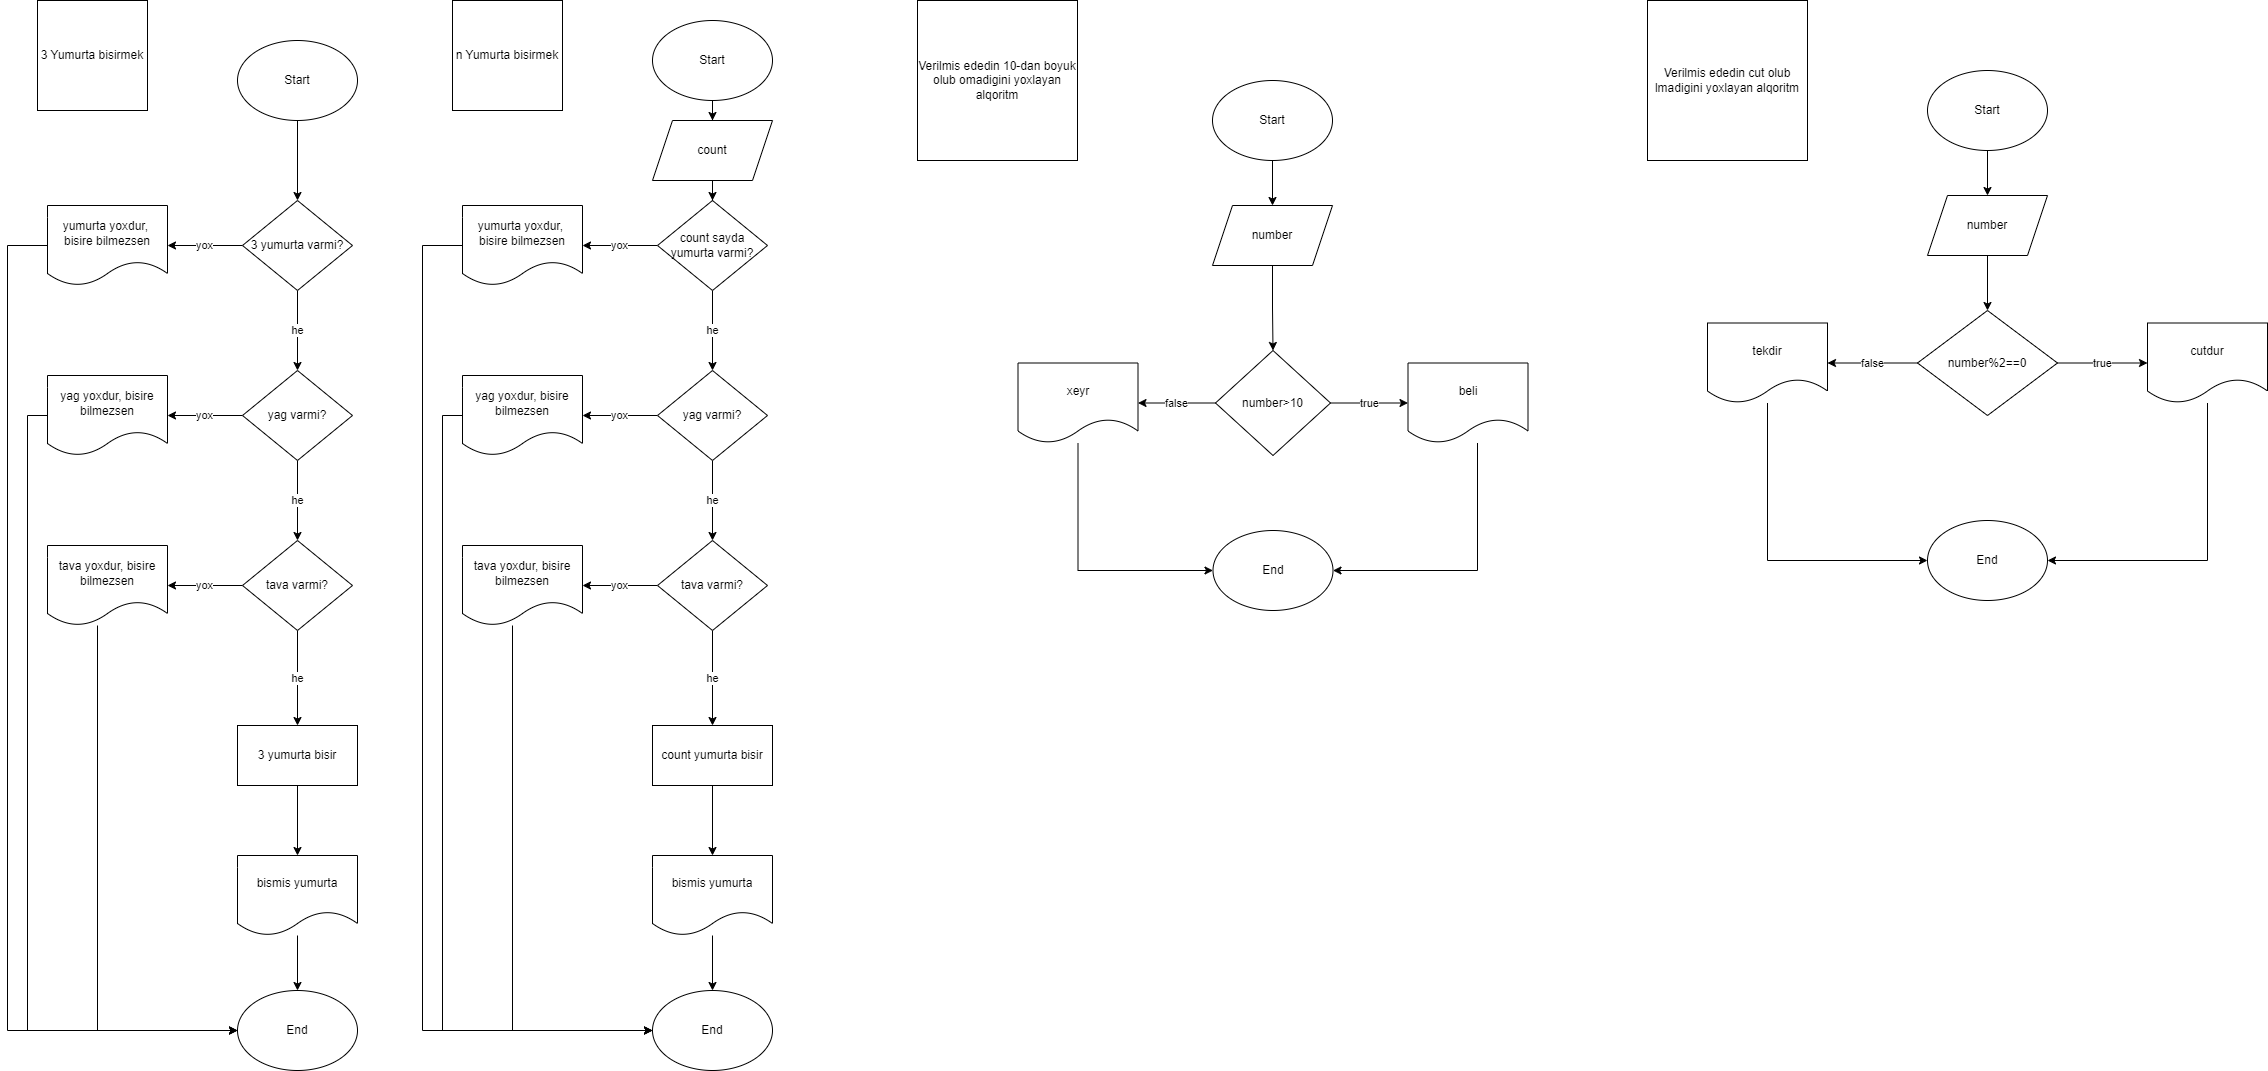

The diagram above was exported from draw.io. Its source (the exported page's mxGraphModel, read from the mxfile embedded in the PNG):
<mxGraphModel dx="1114" dy="610" grid="1" gridSize="10" guides="1" tooltips="1" connect="1" arrows="1" fold="1" page="1" pageScale="1" pageWidth="850" pageHeight="1100" math="0" shadow="0">
  <root>
    <mxCell id="0" />
    <mxCell id="1" parent="0" />
    <mxCell id="P4uMJILD2SmieRkhl2dq-1" value="3 Yumurta bisirmek" style="whiteSpace=wrap;html=1;aspect=fixed;" vertex="1" parent="1">
      <mxGeometry x="40" y="40" width="110" height="110" as="geometry" />
    </mxCell>
    <mxCell id="P4uMJILD2SmieRkhl2dq-7" value="" style="edgeStyle=orthogonalEdgeStyle;rounded=0;orthogonalLoop=1;jettySize=auto;html=1;" edge="1" parent="1" source="P4uMJILD2SmieRkhl2dq-2" target="P4uMJILD2SmieRkhl2dq-6">
      <mxGeometry relative="1" as="geometry" />
    </mxCell>
    <mxCell id="P4uMJILD2SmieRkhl2dq-2" value="Start" style="ellipse;whiteSpace=wrap;html=1;" vertex="1" parent="1">
      <mxGeometry x="240" y="80" width="120" height="80" as="geometry" />
    </mxCell>
    <mxCell id="P4uMJILD2SmieRkhl2dq-9" value="yox" style="edgeStyle=orthogonalEdgeStyle;rounded=0;orthogonalLoop=1;jettySize=auto;html=1;" edge="1" parent="1" source="P4uMJILD2SmieRkhl2dq-6" target="P4uMJILD2SmieRkhl2dq-8">
      <mxGeometry relative="1" as="geometry" />
    </mxCell>
    <mxCell id="P4uMJILD2SmieRkhl2dq-11" value="he" style="edgeStyle=orthogonalEdgeStyle;rounded=0;orthogonalLoop=1;jettySize=auto;html=1;" edge="1" parent="1" source="P4uMJILD2SmieRkhl2dq-6" target="P4uMJILD2SmieRkhl2dq-10">
      <mxGeometry relative="1" as="geometry" />
    </mxCell>
    <mxCell id="P4uMJILD2SmieRkhl2dq-6" value="3 yumurta varmi?" style="rhombus;whiteSpace=wrap;html=1;" vertex="1" parent="1">
      <mxGeometry x="245" y="240" width="110" height="90" as="geometry" />
    </mxCell>
    <mxCell id="P4uMJILD2SmieRkhl2dq-26" style="edgeStyle=orthogonalEdgeStyle;rounded=0;orthogonalLoop=1;jettySize=auto;html=1;entryX=0;entryY=0.5;entryDx=0;entryDy=0;" edge="1" parent="1" source="P4uMJILD2SmieRkhl2dq-8" target="P4uMJILD2SmieRkhl2dq-24">
      <mxGeometry relative="1" as="geometry">
        <Array as="points">
          <mxPoint x="10" y="285" />
          <mxPoint x="10" y="1070" />
        </Array>
      </mxGeometry>
    </mxCell>
    <mxCell id="P4uMJILD2SmieRkhl2dq-8" value="yumurta yoxdur,&amp;nbsp; bisire bilmezsen" style="shape=document;whiteSpace=wrap;html=1;boundedLbl=1;" vertex="1" parent="1">
      <mxGeometry x="50" y="245" width="120" height="80" as="geometry" />
    </mxCell>
    <mxCell id="P4uMJILD2SmieRkhl2dq-13" value="yox" style="edgeStyle=orthogonalEdgeStyle;rounded=0;orthogonalLoop=1;jettySize=auto;html=1;" edge="1" parent="1" source="P4uMJILD2SmieRkhl2dq-10" target="P4uMJILD2SmieRkhl2dq-12">
      <mxGeometry relative="1" as="geometry" />
    </mxCell>
    <mxCell id="P4uMJILD2SmieRkhl2dq-15" value="he" style="edgeStyle=orthogonalEdgeStyle;rounded=0;orthogonalLoop=1;jettySize=auto;html=1;" edge="1" parent="1" source="P4uMJILD2SmieRkhl2dq-10" target="P4uMJILD2SmieRkhl2dq-14">
      <mxGeometry relative="1" as="geometry" />
    </mxCell>
    <mxCell id="P4uMJILD2SmieRkhl2dq-10" value="yag varmi?" style="rhombus;whiteSpace=wrap;html=1;" vertex="1" parent="1">
      <mxGeometry x="245" y="410" width="110" height="90" as="geometry" />
    </mxCell>
    <mxCell id="P4uMJILD2SmieRkhl2dq-27" style="edgeStyle=orthogonalEdgeStyle;rounded=0;orthogonalLoop=1;jettySize=auto;html=1;entryX=0;entryY=0.5;entryDx=0;entryDy=0;" edge="1" parent="1" source="P4uMJILD2SmieRkhl2dq-12" target="P4uMJILD2SmieRkhl2dq-24">
      <mxGeometry relative="1" as="geometry">
        <Array as="points">
          <mxPoint x="30" y="455" />
          <mxPoint x="30" y="1070" />
        </Array>
      </mxGeometry>
    </mxCell>
    <mxCell id="P4uMJILD2SmieRkhl2dq-12" value="yag yoxdur, bisire bilmezsen" style="shape=document;whiteSpace=wrap;html=1;boundedLbl=1;" vertex="1" parent="1">
      <mxGeometry x="50" y="415" width="120" height="80" as="geometry" />
    </mxCell>
    <mxCell id="P4uMJILD2SmieRkhl2dq-17" value="yox" style="edgeStyle=orthogonalEdgeStyle;rounded=0;orthogonalLoop=1;jettySize=auto;html=1;" edge="1" parent="1" source="P4uMJILD2SmieRkhl2dq-14" target="P4uMJILD2SmieRkhl2dq-16">
      <mxGeometry relative="1" as="geometry" />
    </mxCell>
    <mxCell id="P4uMJILD2SmieRkhl2dq-19" value="he" style="edgeStyle=orthogonalEdgeStyle;rounded=0;orthogonalLoop=1;jettySize=auto;html=1;" edge="1" parent="1" source="P4uMJILD2SmieRkhl2dq-14" target="P4uMJILD2SmieRkhl2dq-18">
      <mxGeometry relative="1" as="geometry" />
    </mxCell>
    <mxCell id="P4uMJILD2SmieRkhl2dq-14" value="tava varmi?" style="rhombus;whiteSpace=wrap;html=1;" vertex="1" parent="1">
      <mxGeometry x="245" y="580" width="110" height="90" as="geometry" />
    </mxCell>
    <mxCell id="P4uMJILD2SmieRkhl2dq-28" style="edgeStyle=orthogonalEdgeStyle;rounded=0;orthogonalLoop=1;jettySize=auto;html=1;entryX=0;entryY=0.5;entryDx=0;entryDy=0;" edge="1" parent="1" source="P4uMJILD2SmieRkhl2dq-16" target="P4uMJILD2SmieRkhl2dq-24">
      <mxGeometry relative="1" as="geometry">
        <Array as="points">
          <mxPoint x="100" y="1070" />
        </Array>
      </mxGeometry>
    </mxCell>
    <mxCell id="P4uMJILD2SmieRkhl2dq-16" value="tava yoxdur, bisire bilmezsen" style="shape=document;whiteSpace=wrap;html=1;boundedLbl=1;" vertex="1" parent="1">
      <mxGeometry x="50" y="585" width="120" height="80" as="geometry" />
    </mxCell>
    <mxCell id="P4uMJILD2SmieRkhl2dq-21" value="" style="edgeStyle=orthogonalEdgeStyle;rounded=0;orthogonalLoop=1;jettySize=auto;html=1;" edge="1" parent="1" source="P4uMJILD2SmieRkhl2dq-18" target="P4uMJILD2SmieRkhl2dq-20">
      <mxGeometry relative="1" as="geometry" />
    </mxCell>
    <mxCell id="P4uMJILD2SmieRkhl2dq-18" value="3 yumurta bisir" style="whiteSpace=wrap;html=1;" vertex="1" parent="1">
      <mxGeometry x="240" y="765" width="120" height="60" as="geometry" />
    </mxCell>
    <mxCell id="P4uMJILD2SmieRkhl2dq-25" value="" style="edgeStyle=orthogonalEdgeStyle;rounded=0;orthogonalLoop=1;jettySize=auto;html=1;" edge="1" parent="1" source="P4uMJILD2SmieRkhl2dq-20" target="P4uMJILD2SmieRkhl2dq-24">
      <mxGeometry relative="1" as="geometry" />
    </mxCell>
    <mxCell id="P4uMJILD2SmieRkhl2dq-20" value="bismis yumurta" style="shape=document;whiteSpace=wrap;html=1;boundedLbl=1;" vertex="1" parent="1">
      <mxGeometry x="240" y="895" width="120" height="80" as="geometry" />
    </mxCell>
    <mxCell id="P4uMJILD2SmieRkhl2dq-24" value="End" style="ellipse;whiteSpace=wrap;html=1;" vertex="1" parent="1">
      <mxGeometry x="240" y="1030" width="120" height="80" as="geometry" />
    </mxCell>
    <mxCell id="P4uMJILD2SmieRkhl2dq-30" value="n Yumurta bisirmek" style="whiteSpace=wrap;html=1;aspect=fixed;" vertex="1" parent="1">
      <mxGeometry x="455" y="40" width="110" height="110" as="geometry" />
    </mxCell>
    <mxCell id="P4uMJILD2SmieRkhl2dq-54" value="" style="edgeStyle=orthogonalEdgeStyle;rounded=0;orthogonalLoop=1;jettySize=auto;html=1;" edge="1" parent="1" source="P4uMJILD2SmieRkhl2dq-32" target="P4uMJILD2SmieRkhl2dq-53">
      <mxGeometry relative="1" as="geometry" />
    </mxCell>
    <mxCell id="P4uMJILD2SmieRkhl2dq-32" value="Start" style="ellipse;whiteSpace=wrap;html=1;" vertex="1" parent="1">
      <mxGeometry x="655" y="60" width="120" height="80" as="geometry" />
    </mxCell>
    <mxCell id="P4uMJILD2SmieRkhl2dq-33" value="yox" style="edgeStyle=orthogonalEdgeStyle;rounded=0;orthogonalLoop=1;jettySize=auto;html=1;" edge="1" parent="1" source="P4uMJILD2SmieRkhl2dq-35" target="P4uMJILD2SmieRkhl2dq-37">
      <mxGeometry relative="1" as="geometry" />
    </mxCell>
    <mxCell id="P4uMJILD2SmieRkhl2dq-34" value="he" style="edgeStyle=orthogonalEdgeStyle;rounded=0;orthogonalLoop=1;jettySize=auto;html=1;" edge="1" parent="1" source="P4uMJILD2SmieRkhl2dq-35" target="P4uMJILD2SmieRkhl2dq-40">
      <mxGeometry relative="1" as="geometry" />
    </mxCell>
    <mxCell id="P4uMJILD2SmieRkhl2dq-35" value="count sayda yumurta varmi?" style="rhombus;whiteSpace=wrap;html=1;" vertex="1" parent="1">
      <mxGeometry x="660" y="240" width="110" height="90" as="geometry" />
    </mxCell>
    <mxCell id="P4uMJILD2SmieRkhl2dq-36" style="edgeStyle=orthogonalEdgeStyle;rounded=0;orthogonalLoop=1;jettySize=auto;html=1;entryX=0;entryY=0.5;entryDx=0;entryDy=0;" edge="1" parent="1" source="P4uMJILD2SmieRkhl2dq-37" target="P4uMJILD2SmieRkhl2dq-52">
      <mxGeometry relative="1" as="geometry">
        <Array as="points">
          <mxPoint x="425" y="285" />
          <mxPoint x="425" y="1070" />
        </Array>
      </mxGeometry>
    </mxCell>
    <mxCell id="P4uMJILD2SmieRkhl2dq-37" value="yumurta yoxdur,&amp;nbsp; bisire bilmezsen" style="shape=document;whiteSpace=wrap;html=1;boundedLbl=1;" vertex="1" parent="1">
      <mxGeometry x="465" y="245" width="120" height="80" as="geometry" />
    </mxCell>
    <mxCell id="P4uMJILD2SmieRkhl2dq-38" value="yox" style="edgeStyle=orthogonalEdgeStyle;rounded=0;orthogonalLoop=1;jettySize=auto;html=1;" edge="1" parent="1" source="P4uMJILD2SmieRkhl2dq-40" target="P4uMJILD2SmieRkhl2dq-42">
      <mxGeometry relative="1" as="geometry" />
    </mxCell>
    <mxCell id="P4uMJILD2SmieRkhl2dq-39" value="he" style="edgeStyle=orthogonalEdgeStyle;rounded=0;orthogonalLoop=1;jettySize=auto;html=1;" edge="1" parent="1" source="P4uMJILD2SmieRkhl2dq-40" target="P4uMJILD2SmieRkhl2dq-45">
      <mxGeometry relative="1" as="geometry" />
    </mxCell>
    <mxCell id="P4uMJILD2SmieRkhl2dq-40" value="yag varmi?" style="rhombus;whiteSpace=wrap;html=1;" vertex="1" parent="1">
      <mxGeometry x="660" y="410" width="110" height="90" as="geometry" />
    </mxCell>
    <mxCell id="P4uMJILD2SmieRkhl2dq-41" style="edgeStyle=orthogonalEdgeStyle;rounded=0;orthogonalLoop=1;jettySize=auto;html=1;entryX=0;entryY=0.5;entryDx=0;entryDy=0;" edge="1" parent="1" source="P4uMJILD2SmieRkhl2dq-42" target="P4uMJILD2SmieRkhl2dq-52">
      <mxGeometry relative="1" as="geometry">
        <Array as="points">
          <mxPoint x="445" y="455" />
          <mxPoint x="445" y="1070" />
        </Array>
      </mxGeometry>
    </mxCell>
    <mxCell id="P4uMJILD2SmieRkhl2dq-42" value="yag yoxdur, bisire bilmezsen" style="shape=document;whiteSpace=wrap;html=1;boundedLbl=1;" vertex="1" parent="1">
      <mxGeometry x="465" y="415" width="120" height="80" as="geometry" />
    </mxCell>
    <mxCell id="P4uMJILD2SmieRkhl2dq-43" value="yox" style="edgeStyle=orthogonalEdgeStyle;rounded=0;orthogonalLoop=1;jettySize=auto;html=1;" edge="1" parent="1" source="P4uMJILD2SmieRkhl2dq-45" target="P4uMJILD2SmieRkhl2dq-47">
      <mxGeometry relative="1" as="geometry" />
    </mxCell>
    <mxCell id="P4uMJILD2SmieRkhl2dq-44" value="he" style="edgeStyle=orthogonalEdgeStyle;rounded=0;orthogonalLoop=1;jettySize=auto;html=1;" edge="1" parent="1" source="P4uMJILD2SmieRkhl2dq-45" target="P4uMJILD2SmieRkhl2dq-49">
      <mxGeometry relative="1" as="geometry" />
    </mxCell>
    <mxCell id="P4uMJILD2SmieRkhl2dq-45" value="tava varmi?" style="rhombus;whiteSpace=wrap;html=1;" vertex="1" parent="1">
      <mxGeometry x="660" y="580" width="110" height="90" as="geometry" />
    </mxCell>
    <mxCell id="P4uMJILD2SmieRkhl2dq-46" style="edgeStyle=orthogonalEdgeStyle;rounded=0;orthogonalLoop=1;jettySize=auto;html=1;entryX=0;entryY=0.5;entryDx=0;entryDy=0;" edge="1" parent="1" source="P4uMJILD2SmieRkhl2dq-47" target="P4uMJILD2SmieRkhl2dq-52">
      <mxGeometry relative="1" as="geometry">
        <Array as="points">
          <mxPoint x="515" y="1070" />
        </Array>
      </mxGeometry>
    </mxCell>
    <mxCell id="P4uMJILD2SmieRkhl2dq-47" value="tava yoxdur, bisire bilmezsen" style="shape=document;whiteSpace=wrap;html=1;boundedLbl=1;" vertex="1" parent="1">
      <mxGeometry x="465" y="585" width="120" height="80" as="geometry" />
    </mxCell>
    <mxCell id="P4uMJILD2SmieRkhl2dq-48" value="" style="edgeStyle=orthogonalEdgeStyle;rounded=0;orthogonalLoop=1;jettySize=auto;html=1;" edge="1" parent="1" source="P4uMJILD2SmieRkhl2dq-49" target="P4uMJILD2SmieRkhl2dq-51">
      <mxGeometry relative="1" as="geometry" />
    </mxCell>
    <mxCell id="P4uMJILD2SmieRkhl2dq-49" value="count yumurta bisir" style="whiteSpace=wrap;html=1;" vertex="1" parent="1">
      <mxGeometry x="655" y="765" width="120" height="60" as="geometry" />
    </mxCell>
    <mxCell id="P4uMJILD2SmieRkhl2dq-50" value="" style="edgeStyle=orthogonalEdgeStyle;rounded=0;orthogonalLoop=1;jettySize=auto;html=1;" edge="1" parent="1" source="P4uMJILD2SmieRkhl2dq-51" target="P4uMJILD2SmieRkhl2dq-52">
      <mxGeometry relative="1" as="geometry" />
    </mxCell>
    <mxCell id="P4uMJILD2SmieRkhl2dq-51" value="bismis yumurta" style="shape=document;whiteSpace=wrap;html=1;boundedLbl=1;" vertex="1" parent="1">
      <mxGeometry x="655" y="895" width="120" height="80" as="geometry" />
    </mxCell>
    <mxCell id="P4uMJILD2SmieRkhl2dq-52" value="End" style="ellipse;whiteSpace=wrap;html=1;" vertex="1" parent="1">
      <mxGeometry x="655" y="1030" width="120" height="80" as="geometry" />
    </mxCell>
    <mxCell id="P4uMJILD2SmieRkhl2dq-55" value="" style="edgeStyle=orthogonalEdgeStyle;rounded=0;orthogonalLoop=1;jettySize=auto;html=1;" edge="1" parent="1" source="P4uMJILD2SmieRkhl2dq-53" target="P4uMJILD2SmieRkhl2dq-35">
      <mxGeometry relative="1" as="geometry" />
    </mxCell>
    <mxCell id="P4uMJILD2SmieRkhl2dq-53" value="count" style="shape=parallelogram;perimeter=parallelogramPerimeter;whiteSpace=wrap;html=1;fixedSize=1;" vertex="1" parent="1">
      <mxGeometry x="655" y="160" width="120" height="60" as="geometry" />
    </mxCell>
    <mxCell id="P4uMJILD2SmieRkhl2dq-56" value="Verilmis ededin 10-dan boyuk olub omadigini yoxlayan alqoritm" style="whiteSpace=wrap;html=1;aspect=fixed;" vertex="1" parent="1">
      <mxGeometry x="920" y="40" width="160" height="160" as="geometry" />
    </mxCell>
    <mxCell id="P4uMJILD2SmieRkhl2dq-59" value="" style="edgeStyle=orthogonalEdgeStyle;rounded=0;orthogonalLoop=1;jettySize=auto;html=1;" edge="1" parent="1" source="P4uMJILD2SmieRkhl2dq-57" target="P4uMJILD2SmieRkhl2dq-58">
      <mxGeometry relative="1" as="geometry" />
    </mxCell>
    <mxCell id="P4uMJILD2SmieRkhl2dq-57" value="Start" style="ellipse;whiteSpace=wrap;html=1;" vertex="1" parent="1">
      <mxGeometry x="1215" y="120" width="120" height="80" as="geometry" />
    </mxCell>
    <mxCell id="P4uMJILD2SmieRkhl2dq-61" value="" style="edgeStyle=orthogonalEdgeStyle;rounded=0;orthogonalLoop=1;jettySize=auto;html=1;" edge="1" parent="1" source="P4uMJILD2SmieRkhl2dq-58" target="P4uMJILD2SmieRkhl2dq-60">
      <mxGeometry relative="1" as="geometry" />
    </mxCell>
    <mxCell id="P4uMJILD2SmieRkhl2dq-58" value="number" style="shape=parallelogram;perimeter=parallelogramPerimeter;whiteSpace=wrap;html=1;fixedSize=1;" vertex="1" parent="1">
      <mxGeometry x="1215" y="245" width="120" height="60" as="geometry" />
    </mxCell>
    <mxCell id="P4uMJILD2SmieRkhl2dq-63" value="true" style="edgeStyle=orthogonalEdgeStyle;rounded=0;orthogonalLoop=1;jettySize=auto;html=1;" edge="1" parent="1" source="P4uMJILD2SmieRkhl2dq-60" target="P4uMJILD2SmieRkhl2dq-62">
      <mxGeometry relative="1" as="geometry" />
    </mxCell>
    <mxCell id="P4uMJILD2SmieRkhl2dq-65" value="false" style="edgeStyle=orthogonalEdgeStyle;rounded=0;orthogonalLoop=1;jettySize=auto;html=1;" edge="1" parent="1" source="P4uMJILD2SmieRkhl2dq-60" target="P4uMJILD2SmieRkhl2dq-64">
      <mxGeometry relative="1" as="geometry" />
    </mxCell>
    <mxCell id="P4uMJILD2SmieRkhl2dq-60" value="number&amp;gt;10" style="rhombus;whiteSpace=wrap;html=1;" vertex="1" parent="1">
      <mxGeometry x="1218" y="390" width="115" height="105" as="geometry" />
    </mxCell>
    <mxCell id="P4uMJILD2SmieRkhl2dq-68" style="edgeStyle=orthogonalEdgeStyle;rounded=0;orthogonalLoop=1;jettySize=auto;html=1;entryX=1;entryY=0.5;entryDx=0;entryDy=0;" edge="1" parent="1" source="P4uMJILD2SmieRkhl2dq-62" target="P4uMJILD2SmieRkhl2dq-66">
      <mxGeometry relative="1" as="geometry">
        <Array as="points">
          <mxPoint x="1480" y="610" />
        </Array>
      </mxGeometry>
    </mxCell>
    <mxCell id="P4uMJILD2SmieRkhl2dq-62" value="beli" style="shape=document;whiteSpace=wrap;html=1;boundedLbl=1;" vertex="1" parent="1">
      <mxGeometry x="1410.5" y="402.5" width="120" height="80" as="geometry" />
    </mxCell>
    <mxCell id="P4uMJILD2SmieRkhl2dq-67" style="edgeStyle=orthogonalEdgeStyle;rounded=0;orthogonalLoop=1;jettySize=auto;html=1;" edge="1" parent="1" source="P4uMJILD2SmieRkhl2dq-64" target="P4uMJILD2SmieRkhl2dq-66">
      <mxGeometry relative="1" as="geometry">
        <Array as="points">
          <mxPoint x="1081" y="610" />
        </Array>
      </mxGeometry>
    </mxCell>
    <mxCell id="P4uMJILD2SmieRkhl2dq-64" value="xeyr" style="shape=document;whiteSpace=wrap;html=1;boundedLbl=1;" vertex="1" parent="1">
      <mxGeometry x="1020.5" y="402.5" width="120" height="80" as="geometry" />
    </mxCell>
    <mxCell id="P4uMJILD2SmieRkhl2dq-66" value="End" style="ellipse;whiteSpace=wrap;html=1;" vertex="1" parent="1">
      <mxGeometry x="1215.5" y="570" width="120" height="80" as="geometry" />
    </mxCell>
    <mxCell id="P4uMJILD2SmieRkhl2dq-69" value="Verilmis ededin cut olub lmadigini yoxlayan alqoritm" style="whiteSpace=wrap;html=1;aspect=fixed;" vertex="1" parent="1">
      <mxGeometry x="1650" y="40" width="160" height="160" as="geometry" />
    </mxCell>
    <mxCell id="P4uMJILD2SmieRkhl2dq-70" value="" style="edgeStyle=orthogonalEdgeStyle;rounded=0;orthogonalLoop=1;jettySize=auto;html=1;" edge="1" parent="1" source="P4uMJILD2SmieRkhl2dq-71" target="P4uMJILD2SmieRkhl2dq-72">
      <mxGeometry relative="1" as="geometry" />
    </mxCell>
    <mxCell id="P4uMJILD2SmieRkhl2dq-71" value="Start" style="ellipse;whiteSpace=wrap;html=1;" vertex="1" parent="1">
      <mxGeometry x="1930" y="110" width="120" height="80" as="geometry" />
    </mxCell>
    <mxCell id="P4uMJILD2SmieRkhl2dq-74" value="" style="edgeStyle=orthogonalEdgeStyle;rounded=0;orthogonalLoop=1;jettySize=auto;html=1;" edge="1" parent="1" source="P4uMJILD2SmieRkhl2dq-72" target="P4uMJILD2SmieRkhl2dq-73">
      <mxGeometry relative="1" as="geometry" />
    </mxCell>
    <mxCell id="P4uMJILD2SmieRkhl2dq-72" value="number" style="shape=parallelogram;perimeter=parallelogramPerimeter;whiteSpace=wrap;html=1;fixedSize=1;" vertex="1" parent="1">
      <mxGeometry x="1930" y="235" width="120" height="60" as="geometry" />
    </mxCell>
    <mxCell id="P4uMJILD2SmieRkhl2dq-76" value="true" style="edgeStyle=orthogonalEdgeStyle;rounded=0;orthogonalLoop=1;jettySize=auto;html=1;" edge="1" parent="1" source="P4uMJILD2SmieRkhl2dq-73" target="P4uMJILD2SmieRkhl2dq-75">
      <mxGeometry relative="1" as="geometry" />
    </mxCell>
    <mxCell id="P4uMJILD2SmieRkhl2dq-78" value="false" style="edgeStyle=orthogonalEdgeStyle;rounded=0;orthogonalLoop=1;jettySize=auto;html=1;" edge="1" parent="1" source="P4uMJILD2SmieRkhl2dq-73" target="P4uMJILD2SmieRkhl2dq-77">
      <mxGeometry relative="1" as="geometry" />
    </mxCell>
    <mxCell id="P4uMJILD2SmieRkhl2dq-73" value="number%2==0" style="rhombus;whiteSpace=wrap;html=1;" vertex="1" parent="1">
      <mxGeometry x="1920" y="350" width="140" height="105" as="geometry" />
    </mxCell>
    <mxCell id="P4uMJILD2SmieRkhl2dq-81" style="edgeStyle=orthogonalEdgeStyle;rounded=0;orthogonalLoop=1;jettySize=auto;html=1;entryX=1;entryY=0.5;entryDx=0;entryDy=0;" edge="1" parent="1" source="P4uMJILD2SmieRkhl2dq-75" target="P4uMJILD2SmieRkhl2dq-79">
      <mxGeometry relative="1" as="geometry">
        <Array as="points">
          <mxPoint x="2210" y="600" />
        </Array>
      </mxGeometry>
    </mxCell>
    <mxCell id="P4uMJILD2SmieRkhl2dq-75" value="cutdur" style="shape=document;whiteSpace=wrap;html=1;boundedLbl=1;" vertex="1" parent="1">
      <mxGeometry x="2150" y="362.5" width="120" height="80" as="geometry" />
    </mxCell>
    <mxCell id="P4uMJILD2SmieRkhl2dq-80" style="edgeStyle=orthogonalEdgeStyle;rounded=0;orthogonalLoop=1;jettySize=auto;html=1;entryX=0;entryY=0.5;entryDx=0;entryDy=0;" edge="1" parent="1" source="P4uMJILD2SmieRkhl2dq-77" target="P4uMJILD2SmieRkhl2dq-79">
      <mxGeometry relative="1" as="geometry">
        <Array as="points">
          <mxPoint x="1770" y="600" />
        </Array>
      </mxGeometry>
    </mxCell>
    <mxCell id="P4uMJILD2SmieRkhl2dq-77" value="tekdir" style="shape=document;whiteSpace=wrap;html=1;boundedLbl=1;" vertex="1" parent="1">
      <mxGeometry x="1710" y="362.5" width="120" height="80" as="geometry" />
    </mxCell>
    <mxCell id="P4uMJILD2SmieRkhl2dq-79" value="End" style="ellipse;whiteSpace=wrap;html=1;" vertex="1" parent="1">
      <mxGeometry x="1930" y="560" width="120" height="80" as="geometry" />
    </mxCell>
  </root>
</mxGraphModel>